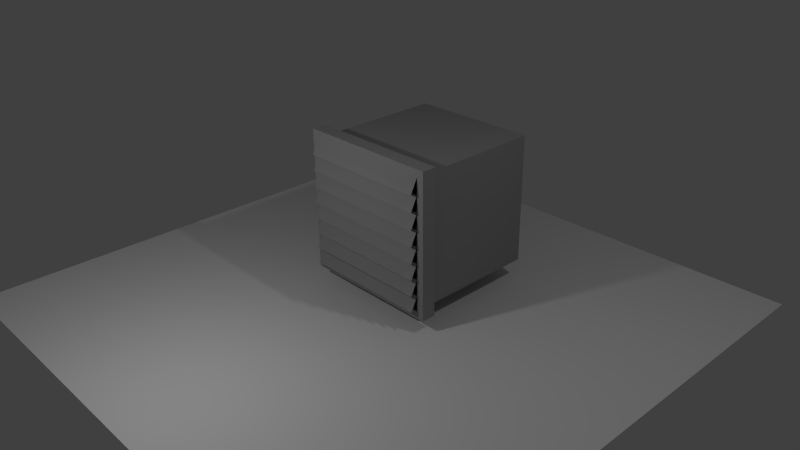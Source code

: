 # Source: luefter.blend  (saved by Blender 2.76.0; exported with 4.5.12 LTS)
import bpy
from mathutils import Matrix  # noqa: F401  (used for matrix-valued properties, if any)

bpy.ops.wm.read_factory_settings(use_empty=True)
scene = bpy.context.scene
scene.name = 'Scene'

# ---- collections
col_collection_1 = bpy.data.collections.new('Collection 1'); scene.collection.children.link(col_collection_1)

# ---- materials (node trees are filled in below, after node groups)
mat_material_001 = bpy.data.materials.new('Material.001')
mat_material_001.alpha_threshold = 0.0
mat_material_001.use_transparent_shadow = False
mat_material_001.roughness = 0.5
mat_material = bpy.data.materials.new('Material')
mat_material.alpha_threshold = 0.0
mat_material.use_transparent_shadow = False
mat_material.diffuse_color = (0.3108, 0.3108, 0.3108, 1.0)
mat_material.specular_color = (0.3588, 0.3588, 0.3588)
mat_material.roughness = 0.5
mat_material.specular_intensity = 1.0
mat_material.line_color = (0.0, 0.0, 0.0, 1.0)

# ---- material node trees

# ---- world
world_world = bpy.data.worlds.new('World'); scene.world = world_world
world_world.color = (0.05088, 0.05088, 0.05088)
world_world.use_sun_shadow = False
world_world.sun_shadow_jitter_overblur = 0.0
world_world.cycles.sampling_method = 'MANUAL'
world_world.cycles.sample_map_resolution = 256

# ---- cameras
cam_camera = bpy.data.cameras.new('Camera')
cam_camera.clip_end = 100.0
cam_camera.lens = 35.0
cam_camera.sensor_width = 32.0
cam_camera.sensor_height = 18.0
cam_camera.ortho_scale = 7.314
cam_camera.dof.focus_distance = 0.0
cam_camera.dof.aperture_fstop = 128.0

# ---- lights
light_hemi = bpy.data.lights.new('Hemi', 'POINT')
light_hemi.transmission_factor = 0.0
light_hemi.energy = 92.0
light_hemi.shadow_buffer_clip_start = 0.5
light_hemi.shadow_soft_size = 0.1
light_hemi.shadow_maximum_resolution = 0.006
light_hemi.use_absolute_resolution = True
light_hemi.cycles.use_multiple_importance_sampling = False
light_lamp = bpy.data.lights.new('Lamp', 'POINT')
light_lamp.transmission_factor = 0.0
light_lamp.cutoff_distance = 30.0
light_lamp.energy = 100.0
light_lamp.shadow_buffer_clip_start = 1.001
light_lamp.shadow_soft_size = 0.1
light_lamp.shadow_maximum_resolution = 0.006
light_lamp.use_absolute_resolution = True
light_lamp.cycles.use_multiple_importance_sampling = False

# ---- meshes
me_plane = bpy.data.meshes.new('Plane')
me_plane.from_pydata([(-1.0, -1.0, 0.0), (1.0, -1.0, 0.0), (-1.0, 1.0, 0.0), (1.0, 1.0, 0.0)], [], [(0, 1, 3, 2)])
me_plane.materials.append(mat_material_001)
me_plane.use_remesh_preserve_volume = False
me_plane.use_remesh_preserve_attributes = False
me_plane.use_mirror_vertex_groups = False
me_plane.update()
me_cube = bpy.data.meshes.new('Cube')
me_cube.from_pydata([(1.0, 0.1, 1.0), (1.0, -0.1, 1.0), (1.0, -0.1, -1.0), (0.9, -0.1, 0.9), (1.0, 0.1, -1.0), (-1.0, 0.1, 1.0), (0.9, 0.1, 0.9), (0.9, -0.2, 0.7), (0.9, -0.1, 0.675), (0.9, -0.1, 0.45), (0.9, -0.1, 0.225), (0.9, -0.2, 0.475), (0.9, -0.2, 0.25), (0.9, -0.2, 0.025), (-1.0, -0.1, 1.0), (-0.9, -0.1, 0.9), (-1.0, 0.1, -1.0), (-0.9, 0.1, 0.9), (-0.9, -0.2, 0.7), (-0.9, -0.1, 0.675), (-0.9, -0.1, 0.45), (-0.9, -0.1, 0.225), (-0.9, -0.2, 0.475), (-0.9, -0.2, 0.25), (-0.9, -0.2, 0.025), (0.9, -0.1, 0.0), (0.9, -0.1, -0.9), (0.9, 0.1, -0.9), (0.9, -0.1, -0.675), (0.9, -0.1, -0.45), (0.9, -0.1, -0.225), (-1.0, -0.1, -1.0), (-0.9, -0.1, 0.0), (-0.9, -0.1, -0.9), (-0.9, 0.1, -0.9), (-0.9, -0.2, -0.2), (0.9, -0.2, -0.2), (-0.9, -0.1, -0.675), (-0.9, -0.1, -0.45), (-0.9, -0.1, -0.225), (0.9, -0.2, -0.425), (-0.9, -0.2, -0.425), (0.9, -0.2, -0.65), (-0.9, -0.2, -0.65), (0.9, -0.2, -0.875), (-0.9, -0.2, -0.875), (0.9, 1.828, 0.9), (-0.9, 1.828, 0.9), (0.9, 1.828, -0.9), (-0.9, 1.828, -0.9)], [], [(31, 33, 37, 38, 39, 32, 21, 20, 19, 15, 14), (34, 17, 47, 49), (12, 9, 20, 23), (10, 21, 24, 13), (37, 45, 44, 28), (4, 0, 1, 2), (27, 34, 33, 26), (6, 27, 48, 46), (25, 32, 35, 36), (30, 39, 41, 40), (17, 6, 46, 47), (6, 3, 15, 17), (49, 47, 46, 48), (8, 19, 22, 11), (38, 43, 42, 29), (14, 15, 3, 1), (14, 5, 16, 31), (1, 3, 8, 9, 10, 25, 30, 29, 28, 26, 2), (7, 3, 15, 18), (0, 5, 14, 1), (4, 2, 31, 16), (4, 16, 34, 27, 6, 0), (0, 6, 17, 34, 16, 5), (2, 26, 33, 31), (27, 34, 49, 48)])
_uv = me_cube.uv_layers.new(name='UVMap')
_uv.uv.foreach_set('vector', [0.9071, 0.7711, 0.9164, 0.7805, 0.918, 0.8016, 0.9189, 0.8226, 0.9191, 0.8437, 0.9186, 0.8647, 0.9181, 0.8857, 0.9176, 0.9067, 0.9171, 0.9277, 0.9166, 0.9487, 0.9071, 0.9578, 0.6294, 0.1967, 0.6294, 0.01549, 0.8033, 0.01549, 0.8033, 0.1967, 0.4088, 0.8246, 0.4088, 0.8471, 0.2276, 0.8471, 0.2276, 0.8246, 0.1967, 0.8471, 0.01549, 0.8471, 0.01549, 0.8246, 0.1967, 0.8246, 0.4398, 0.8471, 0.4398, 0.8246, 0.6209, 0.8246, 0.6209, 0.8471, 0.6194, 0.3678, 0.4181, 0.3678, 0.4181, 0.3476, 0.6194, 0.3476, 0.6294, 0.3174, 0.8106, 0.3174, 0.8106, 0.3376, 0.6294, 0.3376, 0.6294, 0.559, 0.6294, 0.3778, 0.8033, 0.3778, 0.8033, 0.559, 0.4088, 0.7936, 0.2276, 0.7936, 0.2276, 0.7711, 0.4088, 0.7711, 0.8331, 0.7936, 0.6519, 0.7936, 0.6519, 0.7711, 0.8331, 0.7711, 0.6294, 0.7402, 0.6294, 0.559, 0.8033, 0.559, 0.8033, 0.7402, 0.1967, 0.8781, 0.1967, 0.8982, 0.01549, 0.8982, 0.01549, 0.8781, 0.8033, 0.1967, 0.9845, 0.1967, 0.9845, 0.3778, 0.8033, 0.3778, 0.8331, 0.8471, 0.6519, 0.8471, 0.6519, 0.8246, 0.8331, 0.8246, 0.4398, 0.7936, 0.4398, 0.7711, 0.6209, 0.7711, 0.6209, 0.7936, 0.2276, 0.8882, 0.2377, 0.8781, 0.4189, 0.8781, 0.4289, 0.8882, 0.2168, 0.3476, 0.2168, 0.3678, 0.01549, 0.3678, 0.01549, 0.3476, 0.8761, 0.9578, 0.8668, 0.9485, 0.8651, 0.9274, 0.8642, 0.9063, 0.8641, 0.8852, 0.8646, 0.8642, 0.8651, 0.8432, 0.8656, 0.8222, 0.866, 0.8012, 0.8665, 0.7802, 0.8761, 0.7711, 0.1967, 0.7711, 0.1967, 0.7936, 0.01549, 0.7936, 0.01549, 0.7711, 0.4181, 0.3678, 0.2168, 0.3678, 0.2168, 0.3476, 0.4181, 0.3476, 0.6194, 0.3678, 0.6194, 0.3476, 0.8207, 0.3476, 0.8207, 0.3678, 0.6194, 0.3678, 0.8207, 0.3678, 0.8106, 0.3778, 0.6294, 0.3778, 0.6294, 0.559, 0.6194, 0.5691, 0.6194, 0.5691, 0.6294, 0.559, 0.8106, 0.559, 0.8106, 0.3778, 0.8207, 0.3678, 0.8207, 0.5691, 0.6194, 0.3476, 0.6294, 0.3376, 0.8106, 0.3376, 0.8207, 0.3476, 0.6294, 0.3778, 0.6294, 0.1967, 0.8033, 0.1967, 0.8033, 0.3778])
me_cube.materials.append(mat_material)
me_cube.use_remesh_preserve_volume = False
me_cube.use_remesh_preserve_attributes = False
me_cube.use_mirror_vertex_groups = False
me_cube.update()

# ---- objects
ob_plane = bpy.data.objects.new('Plane', me_plane)
ob_hemi = bpy.data.objects.new('Hemi', light_hemi)
ob_cube = bpy.data.objects.new('Cube', me_cube)
ob_lamp = bpy.data.objects.new('Lamp', light_lamp)
ob_camera = bpy.data.objects.new('Camera', cam_camera)

# ---- transforms, parenting, visibility, modifiers, constraints
ob_plane.location = (0.0, 0.0, 0.0)
ob_plane.scale = (3.758, 3.758, 3.758)
ob_plane.lineart.crease_threshold = 0.0
ob_hemi.location = (0.0, -3.078, 3.316)
ob_hemi.rotation_euler = (0.6103, 1.273e-16, 4.009e-17)
ob_hemi.lineart.crease_threshold = 0.0
ob_cube.location = (0.0, 0.0, 1.196)
ob_cube.lock_rotations_4d = False
ob_cube.empty_display_type = 'ARROWS'
ob_cube.lineart.crease_threshold = 0.0
ob_lamp.location = (4.076, 1.005, 5.904)
ob_lamp.rotation_euler = (0.6503, 0.05522, 1.866)
ob_lamp.lock_rotations_4d = False
ob_lamp.empty_display_type = 'ARROWS'
ob_lamp.color = (0.0, 0.0, 0.0, 0.0)
ob_lamp.lineart.crease_threshold = 0.0
ob_camera.location = (7.481, -6.508, 6.064)
ob_camera.rotation_euler = (1.109, 0.01082, 0.8149)
ob_camera.lock_rotations_4d = False
ob_camera.empty_display_type = 'ARROWS'
ob_camera.color = (0.0, 0.0, 0.0, 0.0)
ob_camera.display_type = 'WIRE'
ob_camera.lineart.crease_threshold = 0.0

# ---- collection membership
col_collection_1.objects.link(ob_plane)
col_collection_1.objects.link(ob_hemi)
col_collection_1.objects.link(ob_cube)
col_collection_1.objects.link(ob_lamp)
col_collection_1.objects.link(ob_camera)

# ---- scene / render settings (as saved in the file)
scene.camera = ob_camera
scene.frame_start = 1; scene.frame_end = 250; scene.frame_set(5)
scene.render.engine = 'BLENDER_EEVEE_NEXT'
scene.render.dither_intensity = 0.0
scene.cycles.use_denoising = False
scene.cycles.samples = 10
scene.cycles.sampling_pattern = 'TABULATED_SOBOL'
scene.cycles.light_sampling_threshold = 0.0
scene.cycles.use_adaptive_sampling = False
scene.cycles.use_light_tree = False
scene.cycles.blur_glossy = 0.0
scene.cycles.pixel_filter_type = 'GAUSSIAN'
scene.cycles.sample_clamp_indirect = 0.0
scene.view_settings.view_transform = 'Standard'
bpy.context.view_layer.update()
